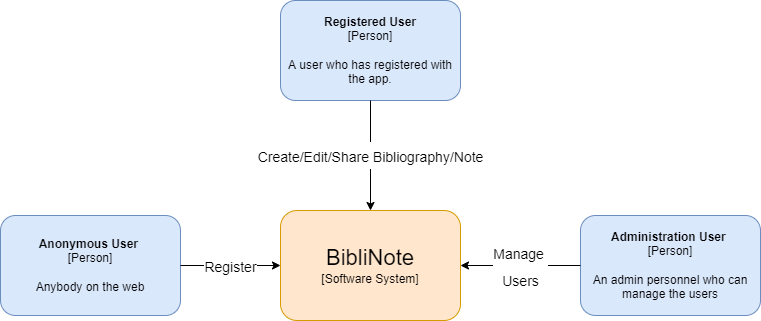

The diagram above was exported from draw.io. Its source (the exported page's mxGraphModel, read from the mxfile embedded in the PNG):
<mxGraphModel dx="1038" dy="521" grid="1" gridSize="10" guides="1" tooltips="1" connect="1" arrows="1" fold="1" page="1" pageScale="1" pageWidth="850" pageHeight="1100" math="0" shadow="0">
  <root>
    <mxCell id="0" />
    <mxCell id="1" parent="0" />
    <mxCell id="ToqRDt4QquKqZDbhSUol-1" value="&lt;font style=&quot;font-size: 22px&quot;&gt;BibliNote&lt;br&gt;&lt;/font&gt;[Software System]" style="rounded=1;whiteSpace=wrap;html=1;fillColor=#ffe6cc;strokeColor=#d79b00;" vertex="1" parent="1">
      <mxGeometry x="300" y="310" width="180" height="110" as="geometry" />
    </mxCell>
    <mxCell id="ToqRDt4QquKqZDbhSUol-2" value="&lt;b&gt;Anonymous User &lt;br&gt;&lt;/b&gt;[Person]&lt;br&gt;&lt;br&gt;Anybody on the web" style="rounded=1;whiteSpace=wrap;html=1;fillColor=#dae8fc;strokeColor=#6c8ebf;" vertex="1" parent="1">
      <mxGeometry x="20" y="315" width="180" height="100" as="geometry" />
    </mxCell>
    <mxCell id="ToqRDt4QquKqZDbhSUol-3" value="&lt;b&gt;Registered User&lt;br&gt;&lt;/b&gt;[Person]&lt;br&gt;&lt;br&gt;A user who has registered with the app." style="rounded=1;whiteSpace=wrap;html=1;fillColor=#dae8fc;strokeColor=#6c8ebf;" vertex="1" parent="1">
      <mxGeometry x="300" y="100" width="180" height="100" as="geometry" />
    </mxCell>
    <mxCell id="ToqRDt4QquKqZDbhSUol-4" value="&lt;b&gt;Administration User &lt;br&gt;&lt;/b&gt;[Person]&lt;br&gt;&lt;br&gt;An admin personnel who can manage the users" style="rounded=1;whiteSpace=wrap;html=1;fillColor=#dae8fc;strokeColor=#6c8ebf;" vertex="1" parent="1">
      <mxGeometry x="600" y="315" width="180" height="100" as="geometry" />
    </mxCell>
    <mxCell id="ToqRDt4QquKqZDbhSUol-5" value="&lt;font style=&quot;font-size: 14px&quot;&gt;Create/Edit/Share Bibliography/Note&lt;/font&gt;" style="endArrow=classic;html=1;rounded=0;fontSize=22;entryX=0.5;entryY=0;entryDx=0;entryDy=0;exitX=0.5;exitY=1;exitDx=0;exitDy=0;" edge="1" parent="1" source="ToqRDt4QquKqZDbhSUol-3" target="ToqRDt4QquKqZDbhSUol-1">
      <mxGeometry width="50" height="50" relative="1" as="geometry">
        <mxPoint x="400" y="330" as="sourcePoint" />
        <mxPoint x="450" y="280" as="targetPoint" />
      </mxGeometry>
    </mxCell>
    <mxCell id="ToqRDt4QquKqZDbhSUol-6" value="&lt;font style=&quot;font-size: 14px&quot;&gt;Register&lt;/font&gt;" style="endArrow=classic;html=1;rounded=0;fontSize=22;entryX=0;entryY=0.5;entryDx=0;entryDy=0;exitX=1;exitY=0.5;exitDx=0;exitDy=0;" edge="1" parent="1" source="ToqRDt4QquKqZDbhSUol-2" target="ToqRDt4QquKqZDbhSUol-1">
      <mxGeometry width="50" height="50" relative="1" as="geometry">
        <mxPoint x="360" y="280" as="sourcePoint" />
        <mxPoint x="360" y="370" as="targetPoint" />
      </mxGeometry>
    </mxCell>
    <mxCell id="ToqRDt4QquKqZDbhSUol-7" value="&lt;font style=&quot;font-size: 14px&quot;&gt;Manage &lt;br&gt;Users&lt;/font&gt;" style="endArrow=classic;html=1;rounded=0;fontSize=22;entryX=1;entryY=0.5;entryDx=0;entryDy=0;exitX=0;exitY=0.5;exitDx=0;exitDy=0;" edge="1" parent="1" source="ToqRDt4QquKqZDbhSUol-4" target="ToqRDt4QquKqZDbhSUol-1">
      <mxGeometry width="50" height="50" relative="1" as="geometry">
        <mxPoint x="210" y="400" as="sourcePoint" />
        <mxPoint x="310" y="402.5" as="targetPoint" />
      </mxGeometry>
    </mxCell>
  </root>
</mxGraphModel>